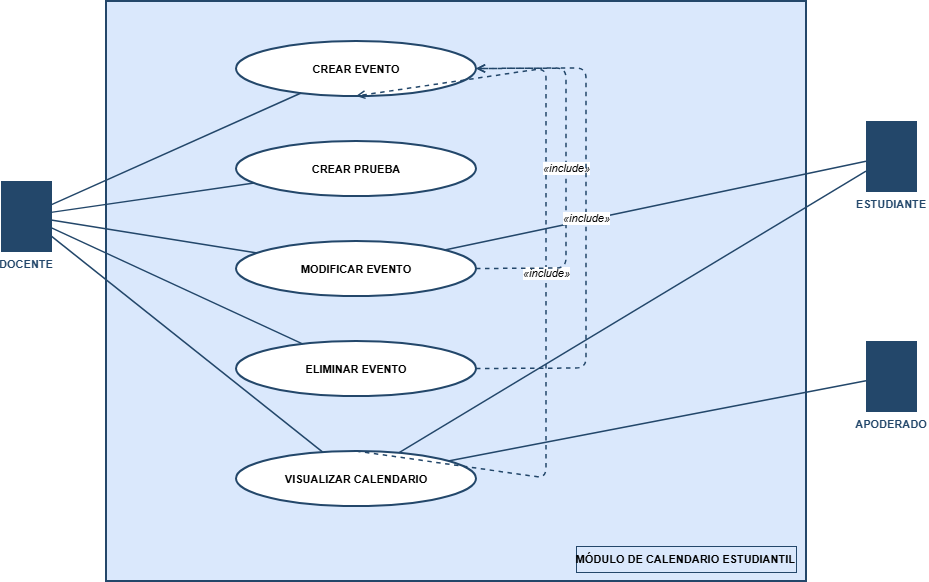

The diagram above was exported from draw.io. Its source (the exported page's mxGraphModel, read from the mxfile embedded in the PNG):
<mxGraphModel dx="1414" dy="749" grid="1" gridSize="10" guides="1" tooltips="1" connect="1" arrows="1" fold="1" page="1" pageScale="1" pageWidth="827" pageHeight="1169" math="0" shadow="0">
  <root>
    <mxCell id="0" />
    <mxCell id="1" parent="0" />
    <mxCell id="box" parent="1" style="rounded=0;whiteSpace=wrap;html=1;fillColor=#dae8fc;strokeColor=#23476a;strokeWidth=2;" value="" vertex="1">
      <mxGeometry height="580" width="700" x="180" y="40" as="geometry" />
    </mxCell>
    <mxCell id="box_label" parent="1" style="text;html=1;align=right;verticalAlign=middle;fontSize=11;fontStyle=1;strokeColor=#23476a;fillColor=#dae8fc;whiteSpace=nowrap;" value="MÓDULO DE CALENDARIO ESTUDIANTIL" vertex="1">
      <mxGeometry height="26" width="220" x="650" y="585" as="geometry" />
    </mxCell>
    <mxCell id="a_docente" parent="1" style="shape=mxgraph.flowchart.actor;fillColor=#23476a;strokeColor=#23476a;fontColor=#23476a;labelPosition=center;verticalLabelPosition=bottom;verticalAlign=top;align=center;fontSize=11;fontStyle=1;" value="DOCENTE" vertex="1">
      <mxGeometry height="70" width="50" x="75" y="220" as="geometry" />
    </mxCell>
    <mxCell id="a_estudiante" parent="1" style="shape=mxgraph.flowchart.actor;fillColor=#23476a;strokeColor=#23476a;fontColor=#23476a;labelPosition=center;verticalLabelPosition=bottom;verticalAlign=top;align=center;fontSize=11;fontStyle=1;" value="ESTUDIANTE" vertex="1">
      <mxGeometry height="70" width="50" x="940" y="160" as="geometry" />
    </mxCell>
    <mxCell id="a_apoderado" parent="1" style="shape=mxgraph.flowchart.actor;fillColor=#23476a;strokeColor=#23476a;fontColor=#23476a;labelPosition=center;verticalLabelPosition=bottom;verticalAlign=top;align=center;fontSize=11;fontStyle=1;" value="APODERADO" vertex="1">
      <mxGeometry height="70" width="50" x="940" y="380" as="geometry" />
    </mxCell>
    <mxCell id="uc1" parent="1" style="ellipse;whiteSpace=wrap;html=1;fontSize=11;fontStyle=1;strokeColor=#23476a;strokeWidth=2;fillColor=#ffffff;" value="CREAR EVENTO" vertex="1">
      <mxGeometry height="55" width="240" x="310" y="80" as="geometry" />
    </mxCell>
    <mxCell id="uc2" parent="1" style="ellipse;whiteSpace=wrap;html=1;fontSize=11;fontStyle=1;strokeColor=#23476a;strokeWidth=2;fillColor=#ffffff;" value="CREAR PRUEBA" vertex="1">
      <mxGeometry height="55" width="240" x="310" y="180" as="geometry" />
    </mxCell>
    <mxCell id="uc3" parent="1" style="ellipse;whiteSpace=wrap;html=1;fontSize=11;fontStyle=1;strokeColor=#23476a;strokeWidth=2;fillColor=#ffffff;" value="MODIFICAR EVENTO" vertex="1">
      <mxGeometry height="55" width="240" x="310" y="280" as="geometry" />
    </mxCell>
    <mxCell id="uc4" parent="1" style="ellipse;whiteSpace=wrap;html=1;fontSize=11;fontStyle=1;strokeColor=#23476a;strokeWidth=2;fillColor=#ffffff;" value="ELIMINAR EVENTO" vertex="1">
      <mxGeometry height="55" width="240" x="310" y="380" as="geometry" />
    </mxCell>
    <mxCell id="uc5" parent="1" style="ellipse;whiteSpace=wrap;html=1;fontSize=11;fontStyle=1;strokeColor=#23476a;strokeWidth=2;fillColor=#ffffff;" value="VISUALIZAR CALENDARIO" vertex="1">
      <mxGeometry height="55" width="240" x="310" y="490" as="geometry" />
    </mxCell>
    <mxCell id="e1" edge="1" parent="1" source="a_docente" style="edgeStyle=none;html=1;endArrow=none;strokeColor=#23476a;strokeWidth=1.5;" target="uc1">
      <mxGeometry relative="1" as="geometry" />
    </mxCell>
    <mxCell id="e2" edge="1" parent="1" source="a_docente" style="edgeStyle=none;html=1;endArrow=none;strokeColor=#23476a;strokeWidth=1.5;" target="uc2">
      <mxGeometry relative="1" as="geometry" />
    </mxCell>
    <mxCell id="e3" edge="1" parent="1" source="a_docente" style="edgeStyle=none;html=1;endArrow=none;strokeColor=#23476a;strokeWidth=1.5;" target="uc3">
      <mxGeometry relative="1" as="geometry" />
    </mxCell>
    <mxCell id="e4" edge="1" parent="1" source="a_docente" style="edgeStyle=none;html=1;endArrow=none;strokeColor=#23476a;strokeWidth=1.5;" target="uc4">
      <mxGeometry relative="1" as="geometry" />
    </mxCell>
    <mxCell id="e5" edge="1" parent="1" source="a_docente" style="edgeStyle=none;html=1;endArrow=none;strokeColor=#23476a;strokeWidth=1.5;" target="uc5">
      <mxGeometry relative="1" as="geometry" />
    </mxCell>
    <mxCell id="e6" edge="1" parent="1" source="a_estudiante" style="edgeStyle=none;html=1;endArrow=none;strokeColor=#23476a;strokeWidth=1.5;" target="uc5">
      <mxGeometry relative="1" as="geometry" />
    </mxCell>
    <mxCell id="e7" edge="1" parent="1" source="a_apoderado" style="edgeStyle=none;html=1;endArrow=none;strokeColor=#23476a;strokeWidth=1.5;" target="uc5">
      <mxGeometry relative="1" as="geometry" />
    </mxCell>
    <mxCell id="e8" edge="1" parent="1" source="a_estudiante" style="edgeStyle=none;html=1;endArrow=none;strokeColor=#23476a;strokeWidth=1.5;" target="uc3">
      <mxGeometry relative="1" as="geometry" />
    </mxCell>
    <mxCell id="inc1" edge="1" parent="1" source="uc5" style="edgeStyle=none;html=1;dashed=1;endArrow=open;endFill=0;strokeColor=#23476a;strokeWidth=1.5;fontSize=11;fontStyle=2;exitX=0.5;exitY=0;exitDx=0;exitDy=0;entryX=0.5;entryY=1;entryDx=0;entryDy=0;" target="uc1" value="«include»">
      <mxGeometry relative="1" as="geometry">
        <Array as="points">
          <mxPoint x="620" y="517" />
          <mxPoint x="620" y="107" />
        </Array>
      </mxGeometry>
    </mxCell>
    <mxCell id="inc2" edge="1" parent="1" source="uc3" style="edgeStyle=none;html=1;dashed=1;endArrow=open;endFill=0;strokeColor=#23476a;strokeWidth=1.5;fontSize=11;fontStyle=2;exitX=1;exitY=0.5;exitDx=0;exitDy=0;entryX=1;entryY=0.5;entryDx=0;entryDy=0;" target="uc1" value="«include»">
      <mxGeometry relative="1" as="geometry">
        <Array as="points">
          <mxPoint x="640" y="307" />
          <mxPoint x="640" y="107" />
        </Array>
      </mxGeometry>
    </mxCell>
    <mxCell id="inc3" edge="1" parent="1" source="uc4" style="edgeStyle=none;html=1;dashed=1;endArrow=open;endFill=0;strokeColor=#23476a;strokeWidth=1.5;fontSize=11;fontStyle=2;exitX=1;exitY=0.5;exitDx=0;exitDy=0;entryX=1;entryY=0.5;entryDx=0;entryDy=0;" target="uc1" value="«include»">
      <mxGeometry relative="1" as="geometry">
        <Array as="points">
          <mxPoint x="660" y="407" />
          <mxPoint x="660" y="107" />
        </Array>
      </mxGeometry>
    </mxCell>
  </root>
</mxGraphModel>